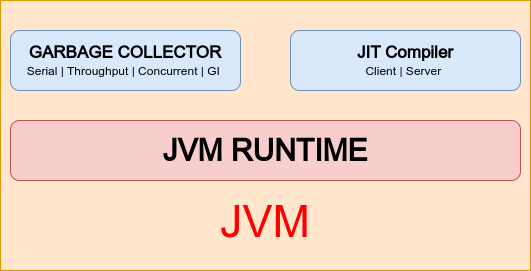

The diagram above was exported from draw.io. Its source (the exported page's mxGraphModel, read from the mxfile embedded in the PNG):
<mxGraphModel dx="1434" dy="793" grid="1" gridSize="10" guides="1" tooltips="1" connect="1" arrows="1" fold="1" page="1" pageScale="1" pageWidth="827" pageHeight="1169" math="0" shadow="0">
  <root>
    <mxCell id="0" />
    <mxCell id="1" parent="0" />
    <mxCell id="YYPHuCw8Il48TEPJDCJk-1" value="&lt;div&gt;&lt;br&gt;&lt;/div&gt;&lt;div&gt;&lt;br&gt;&lt;/div&gt;&lt;div&gt;&lt;br&gt;&lt;/div&gt;&lt;div&gt;&lt;br&gt;&lt;/div&gt;&lt;div&gt;&lt;br&gt;&lt;/div&gt;&lt;div&gt;&lt;br&gt;&lt;/div&gt;&lt;div&gt;&lt;br&gt;&lt;/div&gt;&lt;div&gt;&lt;br&gt;&lt;/div&gt;&lt;div&gt;&lt;br&gt;&lt;/div&gt;&lt;div&gt;&lt;br&gt;&lt;/div&gt;&lt;div&gt;&lt;br&gt;&lt;/div&gt;&lt;div&gt;&lt;br&gt;&lt;/div&gt;&lt;div&gt;&lt;font style=&quot;font-size: 45px;&quot; color=&quot;#ff0000&quot;&gt;JVM&lt;/font&gt;&lt;/div&gt;" style="rounded=0;whiteSpace=wrap;html=1;fillColor=#ffe6cc;strokeColor=#d79b00;" vertex="1" parent="1">
      <mxGeometry x="190" y="130" width="530" height="270" as="geometry" />
    </mxCell>
    <mxCell id="YYPHuCw8Il48TEPJDCJk-4" value="&lt;font style=&quot;font-size: 17px;&quot;&gt;&lt;b&gt;GARBAGE COLLECTOR&lt;/b&gt;&lt;br&gt;&lt;/font&gt;Serial | Throughput | Concurrent | GI&lt;b&gt;&amp;nbsp;&lt;/b&gt;" style="rounded=1;whiteSpace=wrap;html=1;fillColor=#dae8fc;strokeColor=#6c8ebf;" vertex="1" parent="1">
      <mxGeometry x="200" y="160" width="230" height="60" as="geometry" />
    </mxCell>
    <mxCell id="YYPHuCw8Il48TEPJDCJk-6" value="&lt;b&gt;&lt;font style=&quot;font-size: 30px;&quot;&gt;JVM RUNTIME&lt;/font&gt;&lt;/b&gt;" style="rounded=1;whiteSpace=wrap;html=1;fillColor=#f8cecc;strokeColor=#b85450;" vertex="1" parent="1">
      <mxGeometry x="200" y="250" width="510" height="60" as="geometry" />
    </mxCell>
    <mxCell id="YYPHuCw8Il48TEPJDCJk-7" value="&lt;font style=&quot;font-size: 17px;&quot;&gt;&lt;b&gt;JIT Compiler&lt;/b&gt;&lt;br&gt;&lt;/font&gt;Client | Server&lt;b&gt;&amp;nbsp;&lt;/b&gt;" style="rounded=1;whiteSpace=wrap;html=1;fillColor=#dae8fc;strokeColor=#6c8ebf;" vertex="1" parent="1">
      <mxGeometry x="480" y="160" width="230" height="60" as="geometry" />
    </mxCell>
  </root>
</mxGraphModel>